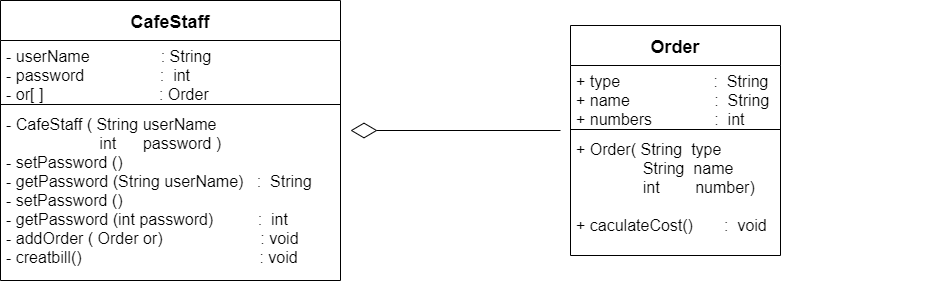

The diagram above was exported from draw.io. Its source (the exported page's mxGraphModel, read from the mxfile embedded in the PNG):
<mxGraphModel dx="1038" dy="580" grid="1" gridSize="10" guides="1" tooltips="1" connect="1" arrows="1" fold="1" page="1" pageScale="1" pageWidth="850" pageHeight="1100" math="0" shadow="0">
  <root>
    <mxCell id="0" />
    <mxCell id="1" parent="0" />
    <mxCell id="G1S0CDPtYJqqk6swwS9u-1" value="Order" style="swimlane;fontStyle=1;align=center;verticalAlign=middle;childLayout=stackLayout;horizontal=1;startSize=40;horizontalStack=0;resizeParent=1;resizeParentMax=0;resizeLast=0;collapsible=1;marginBottom=0;fontSize=18;" parent="1" vertex="1">
      <mxGeometry x="605" y="75" width="210" height="230" as="geometry" />
    </mxCell>
    <mxCell id="G1S0CDPtYJqqk6swwS9u-2" value="+ type                     :  String&#10;+ name                   :  String&#10;+ numbers              :  int" style="text;strokeColor=none;fillColor=none;align=left;verticalAlign=top;spacingLeft=4;spacingRight=4;overflow=hidden;rotatable=0;points=[[0,0.5],[1,0.5]];portConstraint=eastwest;fontSize=16;" parent="G1S0CDPtYJqqk6swwS9u-1" vertex="1">
      <mxGeometry y="40" width="210" height="60" as="geometry" />
    </mxCell>
    <mxCell id="G1S0CDPtYJqqk6swwS9u-3" value="" style="line;strokeWidth=1;fillColor=none;align=left;verticalAlign=middle;spacingTop=-1;spacingLeft=3;spacingRight=3;rotatable=0;labelPosition=right;points=[];portConstraint=eastwest;" parent="G1S0CDPtYJqqk6swwS9u-1" vertex="1">
      <mxGeometry y="100" width="210" height="8" as="geometry" />
    </mxCell>
    <mxCell id="G1S0CDPtYJqqk6swwS9u-4" value="+ Order( String  type&#10;               String  name&#10;               int        number)&#10; &#10;+ caculateCost()       :  void" style="text;strokeColor=none;fillColor=none;align=left;verticalAlign=top;spacingLeft=4;spacingRight=4;overflow=hidden;rotatable=0;points=[[0,0.5],[1,0.5]];portConstraint=eastwest;fontSize=16;fontStyle=0" parent="G1S0CDPtYJqqk6swwS9u-1" vertex="1">
      <mxGeometry y="108" width="210" height="122" as="geometry" />
    </mxCell>
    <mxCell id="oqLimN8kXQjHjI29VozQ-37" value="CafeStaff" style="swimlane;fontStyle=1;align=center;verticalAlign=middle;childLayout=stackLayout;horizontal=1;startSize=40;horizontalStack=0;resizeParent=1;resizeParentMax=0;resizeLast=0;collapsible=1;marginBottom=0;fontSize=18;" vertex="1" parent="1">
      <mxGeometry x="35" y="50" width="340" height="280" as="geometry" />
    </mxCell>
    <mxCell id="oqLimN8kXQjHjI29VozQ-38" value="- userName                : String&#10;- password                 :  int&#10;- or[ ]                          : Order" style="text;strokeColor=none;fillColor=none;align=left;verticalAlign=top;spacingLeft=4;spacingRight=4;overflow=hidden;rotatable=0;points=[[0,0.5],[1,0.5]];portConstraint=eastwest;fontSize=16;" vertex="1" parent="oqLimN8kXQjHjI29VozQ-37">
      <mxGeometry y="40" width="340" height="60" as="geometry" />
    </mxCell>
    <mxCell id="oqLimN8kXQjHjI29VozQ-39" value="" style="line;strokeWidth=1;fillColor=none;align=left;verticalAlign=middle;spacingTop=-1;spacingLeft=3;spacingRight=3;rotatable=0;labelPosition=right;points=[];portConstraint=eastwest;" vertex="1" parent="oqLimN8kXQjHjI29VozQ-37">
      <mxGeometry y="100" width="340" height="8" as="geometry" />
    </mxCell>
    <mxCell id="oqLimN8kXQjHjI29VozQ-40" value="- CafeStaff ( String userName&#10;                     int      password )&#10;- setPassword ()  &#10;- getPassword (String userName)   :  String&#10;- setPassword ()  &#10;- getPassword (int password)          :  int&#10;- addOrder ( Order or)                      : void&#10;- creatbill()                                        : void" style="text;strokeColor=none;fillColor=none;align=left;verticalAlign=top;spacingLeft=4;spacingRight=4;overflow=hidden;rotatable=0;points=[[0,0.5],[1,0.5]];portConstraint=eastwest;fontSize=16;" vertex="1" parent="oqLimN8kXQjHjI29VozQ-37">
      <mxGeometry y="108" width="340" height="172" as="geometry" />
    </mxCell>
    <mxCell id="oqLimN8kXQjHjI29VozQ-41" value="" style="endArrow=diamondThin;endFill=0;endSize=24;html=1;fontSize=16;fontColor=#000000;" edge="1" parent="1">
      <mxGeometry width="160" relative="1" as="geometry">
        <mxPoint x="595" y="180" as="sourcePoint" />
        <mxPoint x="385" y="180" as="targetPoint" />
      </mxGeometry>
    </mxCell>
  </root>
</mxGraphModel>